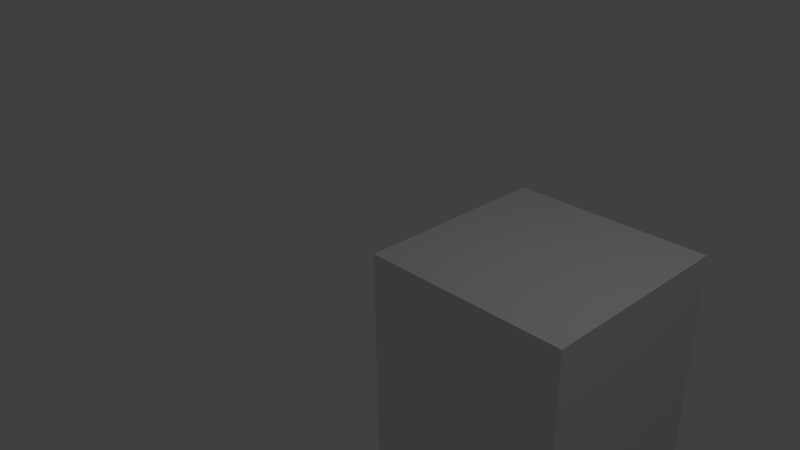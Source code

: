# Source: FloorTile.blend  (saved by Blender 2.76.0; exported with 4.5.12 LTS)
import bpy
from mathutils import Matrix  # noqa: F401  (used for matrix-valued properties, if any)

bpy.ops.wm.read_factory_settings(use_empty=True)
scene = bpy.context.scene
scene.name = 'Scene'

# ---- collections
col_collection_1 = bpy.data.collections.new('Collection 1'); scene.collection.children.link(col_collection_1)

# ---- materials (node trees are filled in below, after node groups)
mat_material = bpy.data.materials.new('Material')
mat_material.alpha_threshold = 0.0
mat_material.use_transparent_shadow = False
mat_material.roughness = 0.5
mat_material.line_color = (0.0, 0.0, 0.0, 1.0)

# ---- material node trees

# ---- world
world_world = bpy.data.worlds.new('World'); scene.world = world_world
world_world.color = (0.05088, 0.05088, 0.05088)
world_world.use_sun_shadow = False
world_world.sun_shadow_jitter_overblur = 0.0
world_world.cycles.sampling_method = 'MANUAL'
world_world.cycles.sample_map_resolution = 256

# ---- cameras
cam_camera = bpy.data.cameras.new('Camera')
cam_camera.clip_end = 100.0
cam_camera.lens = 35.0
cam_camera.sensor_width = 32.0
cam_camera.sensor_height = 18.0
cam_camera.ortho_scale = 7.314
cam_camera.dof.focus_distance = 0.0
cam_camera.dof.aperture_fstop = 128.0

# ---- lights
light_lamp = bpy.data.lights.new('Lamp', 'POINT')
light_lamp.transmission_factor = 0.0
light_lamp.cutoff_distance = 30.0
light_lamp.energy = 100.0
light_lamp.shadow_buffer_clip_start = 1.001
light_lamp.shadow_soft_size = 0.1
light_lamp.shadow_maximum_resolution = 0.006
light_lamp.use_absolute_resolution = True
light_lamp.cycles.use_multiple_importance_sampling = False

# ---- meshes
me_cube = bpy.data.meshes.new('Cube')
me_cube.from_pydata([(2.0, 2.0, -3.0), (2.0, 0.0, -3.0), (-1.192e-07, 2.384e-07, -3.0), (4.172e-07, 2.0, -3.0), (2.0, 2.0, 0.0), (2.0, -5.96e-07, 0.0), (-3.576e-07, 3.576e-07, 0.0), (1.192e-07, 2.0, 0.0)], [], [(0, 1, 2, 3), (4, 7, 6, 5), (0, 4, 5, 1), (1, 5, 6, 2), (2, 6, 7, 3), (4, 0, 3, 7)])
me_cube.materials.append(mat_material)
me_cube.use_remesh_preserve_volume = False
me_cube.use_remesh_preserve_attributes = False
me_cube.use_mirror_vertex_groups = False
me_cube.update()

# ---- objects
ob_cube = bpy.data.objects.new('Cube', me_cube)
ob_lamp = bpy.data.objects.new('Lamp', light_lamp)
ob_camera = bpy.data.objects.new('Camera', cam_camera)

# ---- transforms, parenting, visibility, modifiers, constraints
ob_cube.location = (0.0, 0.0, 0.0)
ob_cube.scale = (1.5, 1.5, 1.5)
ob_cube.lock_rotations_4d = False
ob_cube.empty_display_type = 'ARROWS'
ob_cube.lineart.crease_threshold = 0.0
ob_lamp.location = (4.076, 1.005, 5.904)
ob_lamp.rotation_euler = (0.6503, 0.05522, 1.866)
ob_lamp.lock_rotations_4d = False
ob_lamp.empty_display_type = 'ARROWS'
ob_lamp.color = (0.0, 0.0, 0.0, 0.0)
ob_lamp.lineart.crease_threshold = 0.0
ob_camera.location = (7.481, -6.508, 5.344)
ob_camera.rotation_euler = (1.109, 0.01082, 0.8149)
ob_camera.lock_rotations_4d = False
ob_camera.empty_display_type = 'ARROWS'
ob_camera.color = (0.0, 0.0, 0.0, 0.0)
ob_camera.display_type = 'WIRE'
ob_camera.lineart.crease_threshold = 0.0

# ---- collection membership
col_collection_1.objects.link(ob_cube)
col_collection_1.objects.link(ob_lamp)
col_collection_1.objects.link(ob_camera)

# ---- scene / render settings (as saved in the file)
scene.camera = ob_camera
scene.frame_start = 1; scene.frame_end = 250; scene.frame_set(1)
scene.render.engine = 'BLENDER_EEVEE_NEXT'
scene.render.resolution_percentage = 50
scene.render.dither_intensity = 0.0
scene.cycles.use_denoising = False
scene.cycles.samples = 10
scene.cycles.sampling_pattern = 'TABULATED_SOBOL'
scene.cycles.light_sampling_threshold = 0.0
scene.cycles.use_adaptive_sampling = False
scene.cycles.use_light_tree = False
scene.cycles.blur_glossy = 0.0
scene.cycles.pixel_filter_type = 'GAUSSIAN'
scene.cycles.sample_clamp_indirect = 0.0
scene.view_settings.view_transform = 'Standard'
bpy.context.view_layer.update()
